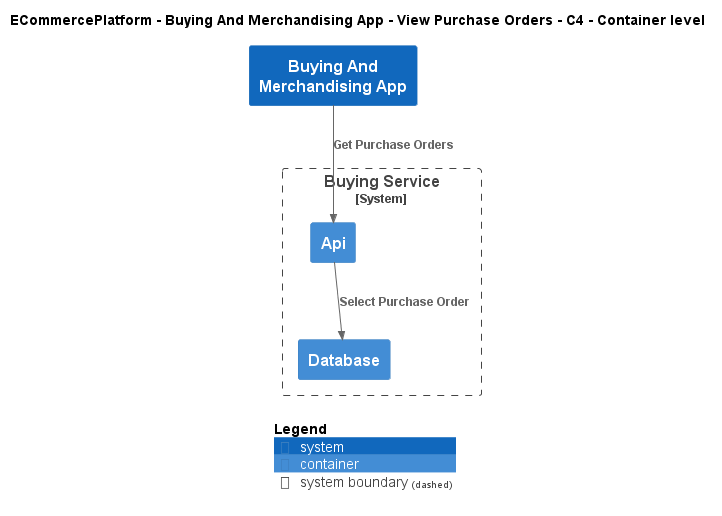

The diagram above was rendered by PlantUML. Its source (embedded in the PNG):
@startuml
!include ..\..\..\..\..\.c4s\C4_Container.puml

AddElementTag("c4interflow:lifecycle:new", $bgColor=green, $fontColor=#ffffff, $borderColor=green, $shadowing="False")
AddElementTag("c4interflow:lifecycle:changed", $bgColor=orange, $fontColor=#ffffff, $borderColor=orange, $shadowing="False")
AddElementTag("c4interflow:lifecycle:removed", $bgColor=red, $fontColor=#ffffff, $borderColor=red, $shadowing="False")

AddRelTag("c4interflow:lifecycle:new", $textColor=green, $lineColor=green)
AddRelTag("c4interflow:lifecycle:changed", $textColor=orange, $lineColor=orange)
AddRelTag("c4interflow:lifecycle:removed", $textColor=red, $lineColor=red)

SHOW_PERSON_PORTRAIT()
LAYOUT_TOP_DOWN()

skinparam linetype polyline

title ECommercePlatform - Buying And Merchandising App - View Purchase Orders - C4 - Container level

System(ECommercePlatform.SoftwareSystems.BuyingAndMerchandisingApp, "Buying And Merchandising App", "")

System_Boundary(ECommercePlatform.SoftwareSystems.BuyingService, "Buying Service") {
    Container(ECommercePlatform.SoftwareSystems.BuyingService.Containers.Api, "Api", "", "")
    Container(ECommercePlatform.SoftwareSystems.BuyingService.Containers.Database, "Database", "", "")
}

Rel(ECommercePlatform.SoftwareSystems.BuyingAndMerchandisingApp, ECommercePlatform.SoftwareSystems.BuyingService.Containers.Api, "Get Purchase Orders")
Rel(ECommercePlatform.SoftwareSystems.BuyingService.Containers.Api, ECommercePlatform.SoftwareSystems.BuyingService.Containers.Database, "Select Purchase Order")


SHOW_LEGEND()
@enduml